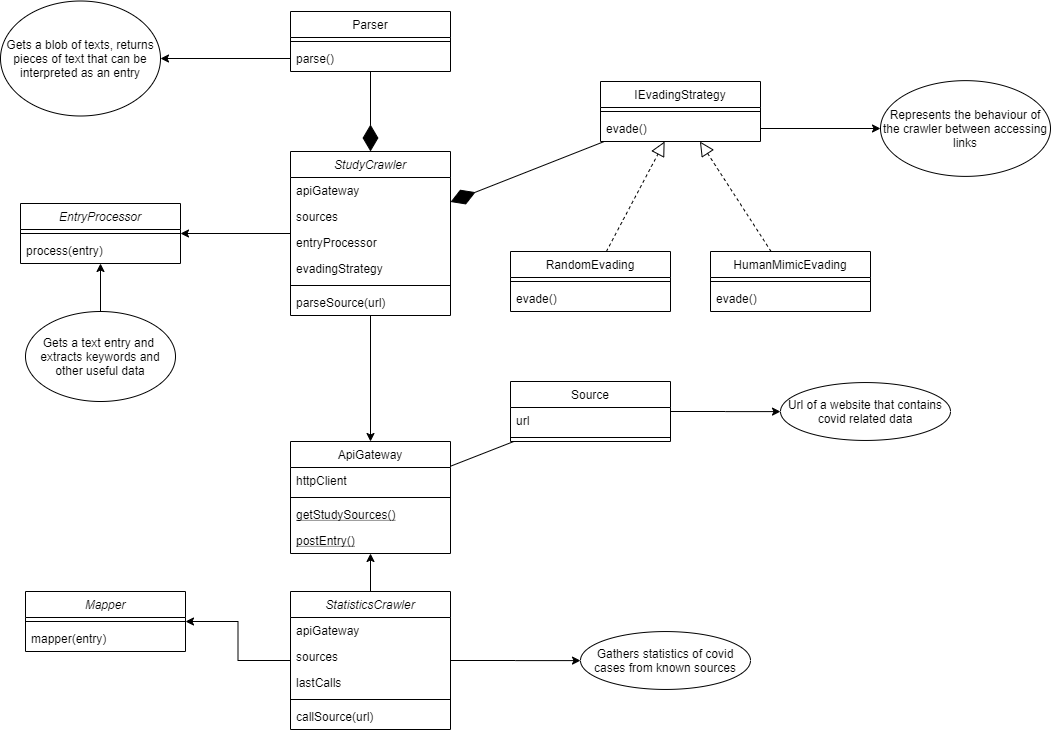

The diagram above was exported from draw.io. Its source (the exported page's mxGraphModel, read from the mxfile embedded in the PNG):
<mxGraphModel dx="1822" dy="1194" grid="1" gridSize="10" guides="1" tooltips="1" connect="1" arrows="1" fold="1" page="0" pageScale="1" pageWidth="827" pageHeight="1169" math="0" shadow="0">
  <root>
    <mxCell id="WIyWlLk6GJQsqaUBKTNV-0" />
    <mxCell id="WIyWlLk6GJQsqaUBKTNV-1" parent="WIyWlLk6GJQsqaUBKTNV-0" />
    <mxCell id="tRvyqJTQBrhx9hFTfrQ2-6" style="edgeStyle=orthogonalEdgeStyle;rounded=0;orthogonalLoop=1;jettySize=auto;html=1;" edge="1" parent="WIyWlLk6GJQsqaUBKTNV-1" source="zkfFHV4jXpPFQw0GAbJ--0" target="tRvyqJTQBrhx9hFTfrQ2-0">
      <mxGeometry relative="1" as="geometry" />
    </mxCell>
    <mxCell id="tRvyqJTQBrhx9hFTfrQ2-14" style="edgeStyle=orthogonalEdgeStyle;rounded=0;orthogonalLoop=1;jettySize=auto;html=1;" edge="1" parent="WIyWlLk6GJQsqaUBKTNV-1" source="zkfFHV4jXpPFQw0GAbJ--0" target="tRvyqJTQBrhx9hFTfrQ2-9">
      <mxGeometry relative="1" as="geometry" />
    </mxCell>
    <mxCell id="zkfFHV4jXpPFQw0GAbJ--0" value="StudyCrawler" style="swimlane;fontStyle=2;align=center;verticalAlign=top;childLayout=stackLayout;horizontal=1;startSize=26;horizontalStack=0;resizeParent=1;resizeLast=0;collapsible=1;marginBottom=0;rounded=0;shadow=0;strokeWidth=1;" parent="WIyWlLk6GJQsqaUBKTNV-1" vertex="1">
      <mxGeometry x="220" y="120" width="160" height="164" as="geometry">
        <mxRectangle x="230" y="140" width="160" height="26" as="alternateBounds" />
      </mxGeometry>
    </mxCell>
    <mxCell id="zkfFHV4jXpPFQw0GAbJ--1" value="apiGateway" style="text;align=left;verticalAlign=top;spacingLeft=4;spacingRight=4;overflow=hidden;rotatable=0;points=[[0,0.5],[1,0.5]];portConstraint=eastwest;" parent="zkfFHV4jXpPFQw0GAbJ--0" vertex="1">
      <mxGeometry y="26" width="160" height="26" as="geometry" />
    </mxCell>
    <mxCell id="zkfFHV4jXpPFQw0GAbJ--2" value="sources" style="text;align=left;verticalAlign=top;spacingLeft=4;spacingRight=4;overflow=hidden;rotatable=0;points=[[0,0.5],[1,0.5]];portConstraint=eastwest;rounded=0;shadow=0;html=0;" parent="zkfFHV4jXpPFQw0GAbJ--0" vertex="1">
      <mxGeometry y="52" width="160" height="26" as="geometry" />
    </mxCell>
    <mxCell id="tRvyqJTQBrhx9hFTfrQ2-15" value="entryProcessor" style="text;align=left;verticalAlign=top;spacingLeft=4;spacingRight=4;overflow=hidden;rotatable=0;points=[[0,0.5],[1,0.5]];portConstraint=eastwest;rounded=0;shadow=0;html=0;" vertex="1" parent="zkfFHV4jXpPFQw0GAbJ--0">
      <mxGeometry y="78" width="160" height="26" as="geometry" />
    </mxCell>
    <mxCell id="tRvyqJTQBrhx9hFTfrQ2-22" value="evadingStrategy" style="text;align=left;verticalAlign=top;spacingLeft=4;spacingRight=4;overflow=hidden;rotatable=0;points=[[0,0.5],[1,0.5]];portConstraint=eastwest;rounded=0;shadow=0;html=0;" vertex="1" parent="zkfFHV4jXpPFQw0GAbJ--0">
      <mxGeometry y="104" width="160" height="26" as="geometry" />
    </mxCell>
    <mxCell id="zkfFHV4jXpPFQw0GAbJ--4" value="" style="line;html=1;strokeWidth=1;align=left;verticalAlign=middle;spacingTop=-1;spacingLeft=3;spacingRight=3;rotatable=0;labelPosition=right;points=[];portConstraint=eastwest;" parent="zkfFHV4jXpPFQw0GAbJ--0" vertex="1">
      <mxGeometry y="130" width="160" height="8" as="geometry" />
    </mxCell>
    <mxCell id="zkfFHV4jXpPFQw0GAbJ--5" value="parseSource(url)" style="text;align=left;verticalAlign=top;spacingLeft=4;spacingRight=4;overflow=hidden;rotatable=0;points=[[0,0.5],[1,0.5]];portConstraint=eastwest;" parent="zkfFHV4jXpPFQw0GAbJ--0" vertex="1">
      <mxGeometry y="138" width="160" height="26" as="geometry" />
    </mxCell>
    <mxCell id="zkfFHV4jXpPFQw0GAbJ--6" value="Parser" style="swimlane;fontStyle=0;align=center;verticalAlign=top;childLayout=stackLayout;horizontal=1;startSize=26;horizontalStack=0;resizeParent=1;resizeLast=0;collapsible=1;marginBottom=0;rounded=0;shadow=0;strokeWidth=1;" parent="WIyWlLk6GJQsqaUBKTNV-1" vertex="1">
      <mxGeometry x="220" y="-20" width="160" height="60" as="geometry">
        <mxRectangle x="130" y="380" width="160" height="26" as="alternateBounds" />
      </mxGeometry>
    </mxCell>
    <mxCell id="zkfFHV4jXpPFQw0GAbJ--9" value="" style="line;html=1;strokeWidth=1;align=left;verticalAlign=middle;spacingTop=-1;spacingLeft=3;spacingRight=3;rotatable=0;labelPosition=right;points=[];portConstraint=eastwest;" parent="zkfFHV4jXpPFQw0GAbJ--6" vertex="1">
      <mxGeometry y="26" width="160" height="8" as="geometry" />
    </mxCell>
    <mxCell id="zkfFHV4jXpPFQw0GAbJ--11" value="parse()" style="text;align=left;verticalAlign=top;spacingLeft=4;spacingRight=4;overflow=hidden;rotatable=0;points=[[0,0.5],[1,0.5]];portConstraint=eastwest;" parent="zkfFHV4jXpPFQw0GAbJ--6" vertex="1">
      <mxGeometry y="34" width="160" height="26" as="geometry" />
    </mxCell>
    <mxCell id="tRvyqJTQBrhx9hFTfrQ2-38" style="edgeStyle=orthogonalEdgeStyle;rounded=0;orthogonalLoop=1;jettySize=auto;html=1;" edge="1" parent="WIyWlLk6GJQsqaUBKTNV-1" source="zkfFHV4jXpPFQw0GAbJ--17" target="tRvyqJTQBrhx9hFTfrQ2-37">
      <mxGeometry relative="1" as="geometry" />
    </mxCell>
    <mxCell id="zkfFHV4jXpPFQw0GAbJ--17" value="Source" style="swimlane;fontStyle=0;align=center;verticalAlign=top;childLayout=stackLayout;horizontal=1;startSize=26;horizontalStack=0;resizeParent=1;resizeLast=0;collapsible=1;marginBottom=0;rounded=0;shadow=0;strokeWidth=1;" parent="WIyWlLk6GJQsqaUBKTNV-1" vertex="1">
      <mxGeometry x="440" y="350" width="160" height="60" as="geometry">
        <mxRectangle x="550" y="140" width="160" height="26" as="alternateBounds" />
      </mxGeometry>
    </mxCell>
    <mxCell id="zkfFHV4jXpPFQw0GAbJ--18" value="url" style="text;align=left;verticalAlign=top;spacingLeft=4;spacingRight=4;overflow=hidden;rotatable=0;points=[[0,0.5],[1,0.5]];portConstraint=eastwest;" parent="zkfFHV4jXpPFQw0GAbJ--17" vertex="1">
      <mxGeometry y="26" width="160" height="26" as="geometry" />
    </mxCell>
    <mxCell id="zkfFHV4jXpPFQw0GAbJ--23" value="" style="line;html=1;strokeWidth=1;align=left;verticalAlign=middle;spacingTop=-1;spacingLeft=3;spacingRight=3;rotatable=0;labelPosition=right;points=[];portConstraint=eastwest;" parent="zkfFHV4jXpPFQw0GAbJ--17" vertex="1">
      <mxGeometry y="52" width="160" height="8" as="geometry" />
    </mxCell>
    <mxCell id="tRvyqJTQBrhx9hFTfrQ2-0" value="ApiGateway" style="swimlane;fontStyle=0;align=center;verticalAlign=top;childLayout=stackLayout;horizontal=1;startSize=26;horizontalStack=0;resizeParent=1;resizeLast=0;collapsible=1;marginBottom=0;rounded=0;shadow=0;strokeWidth=1;" vertex="1" parent="WIyWlLk6GJQsqaUBKTNV-1">
      <mxGeometry x="220" y="410" width="160" height="112" as="geometry">
        <mxRectangle x="130" y="380" width="160" height="26" as="alternateBounds" />
      </mxGeometry>
    </mxCell>
    <mxCell id="tRvyqJTQBrhx9hFTfrQ2-1" value="httpClient" style="text;align=left;verticalAlign=top;spacingLeft=4;spacingRight=4;overflow=hidden;rotatable=0;points=[[0,0.5],[1,0.5]];portConstraint=eastwest;" vertex="1" parent="tRvyqJTQBrhx9hFTfrQ2-0">
      <mxGeometry y="26" width="160" height="26" as="geometry" />
    </mxCell>
    <mxCell id="tRvyqJTQBrhx9hFTfrQ2-3" value="" style="line;html=1;strokeWidth=1;align=left;verticalAlign=middle;spacingTop=-1;spacingLeft=3;spacingRight=3;rotatable=0;labelPosition=right;points=[];portConstraint=eastwest;" vertex="1" parent="tRvyqJTQBrhx9hFTfrQ2-0">
      <mxGeometry y="52" width="160" height="8" as="geometry" />
    </mxCell>
    <mxCell id="tRvyqJTQBrhx9hFTfrQ2-4" value="getStudySources()" style="text;align=left;verticalAlign=top;spacingLeft=4;spacingRight=4;overflow=hidden;rotatable=0;points=[[0,0.5],[1,0.5]];portConstraint=eastwest;fontStyle=4" vertex="1" parent="tRvyqJTQBrhx9hFTfrQ2-0">
      <mxGeometry y="60" width="160" height="26" as="geometry" />
    </mxCell>
    <mxCell id="tRvyqJTQBrhx9hFTfrQ2-7" value="postEntry()" style="text;align=left;verticalAlign=top;spacingLeft=4;spacingRight=4;overflow=hidden;rotatable=0;points=[[0,0.5],[1,0.5]];portConstraint=eastwest;fontStyle=4" vertex="1" parent="tRvyqJTQBrhx9hFTfrQ2-0">
      <mxGeometry y="86" width="160" height="26" as="geometry" />
    </mxCell>
    <mxCell id="tRvyqJTQBrhx9hFTfrQ2-8" value="" style="endArrow=none;html=1;" edge="1" parent="WIyWlLk6GJQsqaUBKTNV-1" source="tRvyqJTQBrhx9hFTfrQ2-0" target="zkfFHV4jXpPFQw0GAbJ--17">
      <mxGeometry width="50" height="50" relative="1" as="geometry">
        <mxPoint x="390" y="230" as="sourcePoint" />
        <mxPoint x="440" y="180" as="targetPoint" />
      </mxGeometry>
    </mxCell>
    <mxCell id="tRvyqJTQBrhx9hFTfrQ2-9" value="EntryProcessor" style="swimlane;fontStyle=2;align=center;verticalAlign=top;childLayout=stackLayout;horizontal=1;startSize=26;horizontalStack=0;resizeParent=1;resizeLast=0;collapsible=1;marginBottom=0;rounded=0;shadow=0;strokeWidth=1;" vertex="1" parent="WIyWlLk6GJQsqaUBKTNV-1">
      <mxGeometry x="-50" y="172" width="160" height="60" as="geometry">
        <mxRectangle x="230" y="140" width="160" height="26" as="alternateBounds" />
      </mxGeometry>
    </mxCell>
    <mxCell id="tRvyqJTQBrhx9hFTfrQ2-12" value="" style="line;html=1;strokeWidth=1;align=left;verticalAlign=middle;spacingTop=-1;spacingLeft=3;spacingRight=3;rotatable=0;labelPosition=right;points=[];portConstraint=eastwest;" vertex="1" parent="tRvyqJTQBrhx9hFTfrQ2-9">
      <mxGeometry y="26" width="160" height="8" as="geometry" />
    </mxCell>
    <mxCell id="tRvyqJTQBrhx9hFTfrQ2-13" value="process(entry)" style="text;align=left;verticalAlign=top;spacingLeft=4;spacingRight=4;overflow=hidden;rotatable=0;points=[[0,0.5],[1,0.5]];portConstraint=eastwest;" vertex="1" parent="tRvyqJTQBrhx9hFTfrQ2-9">
      <mxGeometry y="34" width="160" height="26" as="geometry" />
    </mxCell>
    <mxCell id="tRvyqJTQBrhx9hFTfrQ2-16" value="" style="endArrow=diamondThin;endFill=1;endSize=24;html=1;" edge="1" parent="WIyWlLk6GJQsqaUBKTNV-1" source="zkfFHV4jXpPFQw0GAbJ--6" target="zkfFHV4jXpPFQw0GAbJ--0">
      <mxGeometry width="160" relative="1" as="geometry">
        <mxPoint x="330" y="210" as="sourcePoint" />
        <mxPoint x="490" y="210" as="targetPoint" />
      </mxGeometry>
    </mxCell>
    <mxCell id="tRvyqJTQBrhx9hFTfrQ2-18" style="edgeStyle=orthogonalEdgeStyle;rounded=0;orthogonalLoop=1;jettySize=auto;html=1;" edge="1" parent="WIyWlLk6GJQsqaUBKTNV-1" source="tRvyqJTQBrhx9hFTfrQ2-17" target="tRvyqJTQBrhx9hFTfrQ2-9">
      <mxGeometry relative="1" as="geometry" />
    </mxCell>
    <mxCell id="tRvyqJTQBrhx9hFTfrQ2-17" value="Gets a text entry and&amp;nbsp;&lt;br&gt;extracts keywords and other useful data" style="ellipse;whiteSpace=wrap;html=1;" vertex="1" parent="WIyWlLk6GJQsqaUBKTNV-1">
      <mxGeometry x="-45" y="280" width="150" height="90" as="geometry" />
    </mxCell>
    <mxCell id="tRvyqJTQBrhx9hFTfrQ2-19" value="IEvadingStrategy" style="swimlane;fontStyle=0;align=center;verticalAlign=top;childLayout=stackLayout;horizontal=1;startSize=26;horizontalStack=0;resizeParent=1;resizeLast=0;collapsible=1;marginBottom=0;rounded=0;shadow=0;strokeWidth=1;" vertex="1" parent="WIyWlLk6GJQsqaUBKTNV-1">
      <mxGeometry x="530" y="50" width="160" height="60" as="geometry">
        <mxRectangle x="550" y="140" width="160" height="26" as="alternateBounds" />
      </mxGeometry>
    </mxCell>
    <mxCell id="tRvyqJTQBrhx9hFTfrQ2-21" value="" style="line;html=1;strokeWidth=1;align=left;verticalAlign=middle;spacingTop=-1;spacingLeft=3;spacingRight=3;rotatable=0;labelPosition=right;points=[];portConstraint=eastwest;" vertex="1" parent="tRvyqJTQBrhx9hFTfrQ2-19">
      <mxGeometry y="26" width="160" height="8" as="geometry" />
    </mxCell>
    <mxCell id="tRvyqJTQBrhx9hFTfrQ2-23" value="evade()" style="text;align=left;verticalAlign=top;spacingLeft=4;spacingRight=4;overflow=hidden;rotatable=0;points=[[0,0.5],[1,0.5]];portConstraint=eastwest;rounded=0;shadow=0;html=0;" vertex="1" parent="tRvyqJTQBrhx9hFTfrQ2-19">
      <mxGeometry y="34" width="160" height="26" as="geometry" />
    </mxCell>
    <mxCell id="tRvyqJTQBrhx9hFTfrQ2-24" value="" style="endArrow=diamondThin;endFill=1;endSize=24;html=1;" edge="1" parent="WIyWlLk6GJQsqaUBKTNV-1" source="tRvyqJTQBrhx9hFTfrQ2-19" target="zkfFHV4jXpPFQw0GAbJ--0">
      <mxGeometry width="160" relative="1" as="geometry">
        <mxPoint x="310" y="370" as="sourcePoint" />
        <mxPoint x="310" y="294" as="targetPoint" />
      </mxGeometry>
    </mxCell>
    <mxCell id="tRvyqJTQBrhx9hFTfrQ2-25" value="" style="endArrow=block;dashed=1;endFill=0;endSize=12;html=1;" edge="1" parent="WIyWlLk6GJQsqaUBKTNV-1" source="tRvyqJTQBrhx9hFTfrQ2-26" target="tRvyqJTQBrhx9hFTfrQ2-19">
      <mxGeometry width="160" relative="1" as="geometry">
        <mxPoint x="570" y="210" as="sourcePoint" />
        <mxPoint x="490" y="190" as="targetPoint" />
      </mxGeometry>
    </mxCell>
    <mxCell id="tRvyqJTQBrhx9hFTfrQ2-26" value="RandomEvading" style="swimlane;fontStyle=0;align=center;verticalAlign=top;childLayout=stackLayout;horizontal=1;startSize=26;horizontalStack=0;resizeParent=1;resizeLast=0;collapsible=1;marginBottom=0;rounded=0;shadow=0;strokeWidth=1;" vertex="1" parent="WIyWlLk6GJQsqaUBKTNV-1">
      <mxGeometry x="440" y="220" width="160" height="60" as="geometry">
        <mxRectangle x="550" y="140" width="160" height="26" as="alternateBounds" />
      </mxGeometry>
    </mxCell>
    <mxCell id="tRvyqJTQBrhx9hFTfrQ2-27" value="" style="line;html=1;strokeWidth=1;align=left;verticalAlign=middle;spacingTop=-1;spacingLeft=3;spacingRight=3;rotatable=0;labelPosition=right;points=[];portConstraint=eastwest;" vertex="1" parent="tRvyqJTQBrhx9hFTfrQ2-26">
      <mxGeometry y="26" width="160" height="8" as="geometry" />
    </mxCell>
    <mxCell id="tRvyqJTQBrhx9hFTfrQ2-28" value="evade()" style="text;align=left;verticalAlign=top;spacingLeft=4;spacingRight=4;overflow=hidden;rotatable=0;points=[[0,0.5],[1,0.5]];portConstraint=eastwest;rounded=0;shadow=0;html=0;" vertex="1" parent="tRvyqJTQBrhx9hFTfrQ2-26">
      <mxGeometry y="34" width="160" height="26" as="geometry" />
    </mxCell>
    <mxCell id="tRvyqJTQBrhx9hFTfrQ2-29" value="HumanMimicEvading" style="swimlane;fontStyle=0;align=center;verticalAlign=top;childLayout=stackLayout;horizontal=1;startSize=26;horizontalStack=0;resizeParent=1;resizeLast=0;collapsible=1;marginBottom=0;rounded=0;shadow=0;strokeWidth=1;" vertex="1" parent="WIyWlLk6GJQsqaUBKTNV-1">
      <mxGeometry x="640" y="220" width="160" height="60" as="geometry">
        <mxRectangle x="550" y="140" width="160" height="26" as="alternateBounds" />
      </mxGeometry>
    </mxCell>
    <mxCell id="tRvyqJTQBrhx9hFTfrQ2-30" value="" style="line;html=1;strokeWidth=1;align=left;verticalAlign=middle;spacingTop=-1;spacingLeft=3;spacingRight=3;rotatable=0;labelPosition=right;points=[];portConstraint=eastwest;" vertex="1" parent="tRvyqJTQBrhx9hFTfrQ2-29">
      <mxGeometry y="26" width="160" height="8" as="geometry" />
    </mxCell>
    <mxCell id="tRvyqJTQBrhx9hFTfrQ2-31" value="evade()" style="text;align=left;verticalAlign=top;spacingLeft=4;spacingRight=4;overflow=hidden;rotatable=0;points=[[0,0.5],[1,0.5]];portConstraint=eastwest;rounded=0;shadow=0;html=0;" vertex="1" parent="tRvyqJTQBrhx9hFTfrQ2-29">
      <mxGeometry y="34" width="160" height="26" as="geometry" />
    </mxCell>
    <mxCell id="tRvyqJTQBrhx9hFTfrQ2-32" value="" style="endArrow=block;dashed=1;endFill=0;endSize=12;html=1;" edge="1" parent="WIyWlLk6GJQsqaUBKTNV-1" source="tRvyqJTQBrhx9hFTfrQ2-29" target="tRvyqJTQBrhx9hFTfrQ2-19">
      <mxGeometry width="160" relative="1" as="geometry">
        <mxPoint x="540.5882352941176" y="230" as="sourcePoint" />
        <mxPoint x="579.4117647058824" y="120" as="targetPoint" />
      </mxGeometry>
    </mxCell>
    <mxCell id="tRvyqJTQBrhx9hFTfrQ2-33" value="Gets a blob of texts, returns pieces of text that can be interpreted as an entry" style="ellipse;whiteSpace=wrap;html=1;" vertex="1" parent="WIyWlLk6GJQsqaUBKTNV-1">
      <mxGeometry x="-70" y="-30.5" width="160" height="115" as="geometry" />
    </mxCell>
    <mxCell id="tRvyqJTQBrhx9hFTfrQ2-34" style="edgeStyle=orthogonalEdgeStyle;rounded=0;orthogonalLoop=1;jettySize=auto;html=1;" edge="1" parent="WIyWlLk6GJQsqaUBKTNV-1" source="zkfFHV4jXpPFQw0GAbJ--11" target="tRvyqJTQBrhx9hFTfrQ2-33">
      <mxGeometry relative="1" as="geometry" />
    </mxCell>
    <mxCell id="tRvyqJTQBrhx9hFTfrQ2-35" value="Represents the behaviour of the crawler between accessing links" style="ellipse;whiteSpace=wrap;html=1;" vertex="1" parent="WIyWlLk6GJQsqaUBKTNV-1">
      <mxGeometry x="810" y="49.13" width="170" height="95.75" as="geometry" />
    </mxCell>
    <mxCell id="tRvyqJTQBrhx9hFTfrQ2-36" style="edgeStyle=orthogonalEdgeStyle;rounded=0;orthogonalLoop=1;jettySize=auto;html=1;" edge="1" parent="WIyWlLk6GJQsqaUBKTNV-1" source="tRvyqJTQBrhx9hFTfrQ2-23" target="tRvyqJTQBrhx9hFTfrQ2-35">
      <mxGeometry relative="1" as="geometry" />
    </mxCell>
    <mxCell id="tRvyqJTQBrhx9hFTfrQ2-37" value="Url of a website that contains covid related data" style="ellipse;whiteSpace=wrap;html=1;" vertex="1" parent="WIyWlLk6GJQsqaUBKTNV-1">
      <mxGeometry x="710" y="351.06" width="170" height="57.88" as="geometry" />
    </mxCell>
    <mxCell id="tRvyqJTQBrhx9hFTfrQ2-46" style="edgeStyle=orthogonalEdgeStyle;rounded=0;orthogonalLoop=1;jettySize=auto;html=1;" edge="1" parent="WIyWlLk6GJQsqaUBKTNV-1" source="tRvyqJTQBrhx9hFTfrQ2-39" target="tRvyqJTQBrhx9hFTfrQ2-0">
      <mxGeometry relative="1" as="geometry" />
    </mxCell>
    <mxCell id="tRvyqJTQBrhx9hFTfrQ2-52" style="edgeStyle=orthogonalEdgeStyle;rounded=0;orthogonalLoop=1;jettySize=auto;html=1;" edge="1" parent="WIyWlLk6GJQsqaUBKTNV-1" source="tRvyqJTQBrhx9hFTfrQ2-39" target="tRvyqJTQBrhx9hFTfrQ2-49">
      <mxGeometry relative="1" as="geometry" />
    </mxCell>
    <mxCell id="tRvyqJTQBrhx9hFTfrQ2-54" style="edgeStyle=orthogonalEdgeStyle;rounded=0;orthogonalLoop=1;jettySize=auto;html=1;" edge="1" parent="WIyWlLk6GJQsqaUBKTNV-1" source="tRvyqJTQBrhx9hFTfrQ2-39" target="tRvyqJTQBrhx9hFTfrQ2-53">
      <mxGeometry relative="1" as="geometry" />
    </mxCell>
    <mxCell id="tRvyqJTQBrhx9hFTfrQ2-39" value="StatisticsCrawler" style="swimlane;fontStyle=2;align=center;verticalAlign=top;childLayout=stackLayout;horizontal=1;startSize=26;horizontalStack=0;resizeParent=1;resizeLast=0;collapsible=1;marginBottom=0;rounded=0;shadow=0;strokeWidth=1;" vertex="1" parent="WIyWlLk6GJQsqaUBKTNV-1">
      <mxGeometry x="220" y="560" width="160" height="138" as="geometry">
        <mxRectangle x="230" y="140" width="160" height="26" as="alternateBounds" />
      </mxGeometry>
    </mxCell>
    <mxCell id="tRvyqJTQBrhx9hFTfrQ2-40" value="apiGateway" style="text;align=left;verticalAlign=top;spacingLeft=4;spacingRight=4;overflow=hidden;rotatable=0;points=[[0,0.5],[1,0.5]];portConstraint=eastwest;" vertex="1" parent="tRvyqJTQBrhx9hFTfrQ2-39">
      <mxGeometry y="26" width="160" height="26" as="geometry" />
    </mxCell>
    <mxCell id="tRvyqJTQBrhx9hFTfrQ2-41" value="sources" style="text;align=left;verticalAlign=top;spacingLeft=4;spacingRight=4;overflow=hidden;rotatable=0;points=[[0,0.5],[1,0.5]];portConstraint=eastwest;rounded=0;shadow=0;html=0;" vertex="1" parent="tRvyqJTQBrhx9hFTfrQ2-39">
      <mxGeometry y="52" width="160" height="26" as="geometry" />
    </mxCell>
    <mxCell id="tRvyqJTQBrhx9hFTfrQ2-48" value="lastCalls" style="text;align=left;verticalAlign=top;spacingLeft=4;spacingRight=4;overflow=hidden;rotatable=0;points=[[0,0.5],[1,0.5]];portConstraint=eastwest;rounded=0;shadow=0;html=0;" vertex="1" parent="tRvyqJTQBrhx9hFTfrQ2-39">
      <mxGeometry y="78" width="160" height="26" as="geometry" />
    </mxCell>
    <mxCell id="tRvyqJTQBrhx9hFTfrQ2-44" value="" style="line;html=1;strokeWidth=1;align=left;verticalAlign=middle;spacingTop=-1;spacingLeft=3;spacingRight=3;rotatable=0;labelPosition=right;points=[];portConstraint=eastwest;" vertex="1" parent="tRvyqJTQBrhx9hFTfrQ2-39">
      <mxGeometry y="104" width="160" height="8" as="geometry" />
    </mxCell>
    <mxCell id="tRvyqJTQBrhx9hFTfrQ2-45" value="callSource(url)" style="text;align=left;verticalAlign=top;spacingLeft=4;spacingRight=4;overflow=hidden;rotatable=0;points=[[0,0.5],[1,0.5]];portConstraint=eastwest;" vertex="1" parent="tRvyqJTQBrhx9hFTfrQ2-39">
      <mxGeometry y="112" width="160" height="26" as="geometry" />
    </mxCell>
    <mxCell id="tRvyqJTQBrhx9hFTfrQ2-49" value="Mapper" style="swimlane;fontStyle=2;align=center;verticalAlign=top;childLayout=stackLayout;horizontal=1;startSize=26;horizontalStack=0;resizeParent=1;resizeLast=0;collapsible=1;marginBottom=0;rounded=0;shadow=0;strokeWidth=1;" vertex="1" parent="WIyWlLk6GJQsqaUBKTNV-1">
      <mxGeometry x="-45" y="560" width="160" height="60" as="geometry">
        <mxRectangle x="230" y="140" width="160" height="26" as="alternateBounds" />
      </mxGeometry>
    </mxCell>
    <mxCell id="tRvyqJTQBrhx9hFTfrQ2-50" value="" style="line;html=1;strokeWidth=1;align=left;verticalAlign=middle;spacingTop=-1;spacingLeft=3;spacingRight=3;rotatable=0;labelPosition=right;points=[];portConstraint=eastwest;" vertex="1" parent="tRvyqJTQBrhx9hFTfrQ2-49">
      <mxGeometry y="26" width="160" height="8" as="geometry" />
    </mxCell>
    <mxCell id="tRvyqJTQBrhx9hFTfrQ2-51" value="mapper(entry)" style="text;align=left;verticalAlign=top;spacingLeft=4;spacingRight=4;overflow=hidden;rotatable=0;points=[[0,0.5],[1,0.5]];portConstraint=eastwest;" vertex="1" parent="tRvyqJTQBrhx9hFTfrQ2-49">
      <mxGeometry y="34" width="160" height="26" as="geometry" />
    </mxCell>
    <mxCell id="tRvyqJTQBrhx9hFTfrQ2-53" value="Gathers statistics of covid cases from known sources" style="ellipse;whiteSpace=wrap;html=1;" vertex="1" parent="WIyWlLk6GJQsqaUBKTNV-1">
      <mxGeometry x="510" y="600.06" width="170" height="57.88" as="geometry" />
    </mxCell>
  </root>
</mxGraphModel>